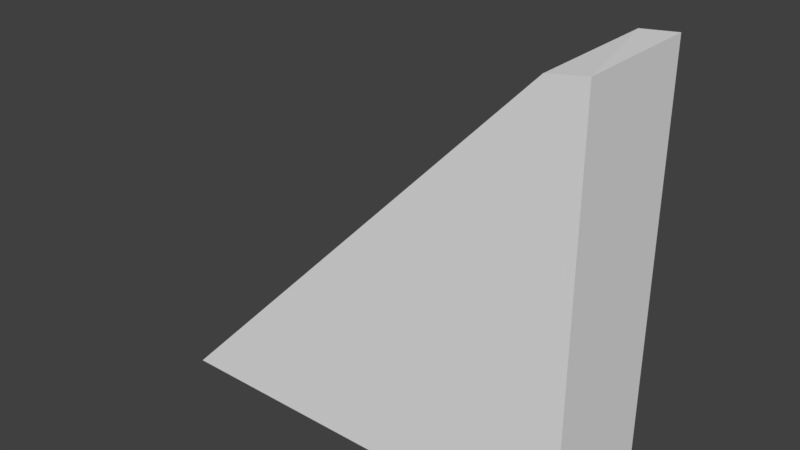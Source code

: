 # Source: small_ladder.blend  (saved by Blender 2.78.0; exported with 4.5.12 LTS)
import bpy
from mathutils import Matrix  # noqa: F401  (used for matrix-valued properties, if any)

bpy.ops.wm.read_factory_settings(use_empty=True)
scene = bpy.context.scene
scene.name = 'Scene'

# ---- collections
col_collection_1 = bpy.data.collections.new('Collection 1'); scene.collection.children.link(col_collection_1)

# ---- world
world_world = bpy.data.worlds.new('World'); scene.world = world_world
world_world.color = (0.05088, 0.05088, 0.05088)
world_world.use_sun_shadow = False
world_world.sun_shadow_jitter_overblur = 0.0
world_world.cycles.sampling_method = 'MANUAL'

# ---- meshes
me_cube_001 = bpy.data.meshes.new('Cube.001')
me_cube_001.from_pydata([(-13.94, -3.047, -6.61), (-13.94, 3.047, -6.61), (6.971, -3.047, -6.61), (6.971, -3.047, 13.22), (6.971, 3.047, -6.61), (6.971, 3.047, 13.22), (5.16, -3.047, 12.93), (5.28, 3.047, 13.04)], [], [(5, 2, 4), (3, 6, 0, 2), (4, 0, 1), (0, 6, 7, 1), (5, 3, 2), (4, 2, 0), (4, 1, 7, 5), (7, 6, 3, 5)])
me_cube_001.use_remesh_preserve_volume = False
me_cube_001.use_remesh_preserve_attributes = False
me_cube_001.use_mirror_vertex_groups = False
me_cube_001.update()

# ---- objects
ob_cube = bpy.data.objects.new('Cube', me_cube_001)

# ---- transforms, parenting, visibility, modifiers, constraints
ob_cube.location = (0.0, 0.0, 0.0)
ob_cube.lineart.crease_threshold = 0.0

# ---- collection membership
col_collection_1.objects.link(ob_cube)

# ---- scene / render settings (as saved in the file)
scene.frame_start = 1; scene.frame_end = 250; scene.frame_set(1)
scene.render.engine = 'BLENDER_EEVEE_NEXT'
scene.render.resolution_percentage = 50
scene.render.dither_intensity = 0.0
scene.cycles.use_denoising = False
scene.cycles.samples = 128
scene.cycles.sampling_pattern = 'TABULATED_SOBOL'
scene.cycles.light_sampling_threshold = 0.0
scene.cycles.use_adaptive_sampling = False
scene.cycles.use_light_tree = False
scene.cycles.blur_glossy = 0.0
scene.cycles.sample_clamp_indirect = 0.0
scene.view_settings.view_transform = 'Standard'
bpy.context.view_layer.update()

# ---- added for rendering (the .blend has no active camera and no usable light): camera, sun
cam_auto = bpy.data.cameras.new('AutoCamera')
cam_auto.lens = 50.0
cam_auto.sensor_width = 36.0
cam_auto.clip_end = 1000.0
ob_auto_camera = bpy.data.objects.new('AutoCamera', cam_auto)
scene.collection.objects.link(ob_auto_camera)
ob_auto_camera.location = (23.7686, -32.7047, 25.1081)
ob_auto_camera.rotation_euler = (1.09748, -7.21219e-08, 0.694738)
scene.camera = ob_auto_camera
light_auto_sun = bpy.data.lights.new('AutoSun', 'SUN')
light_auto_sun.energy = 3.0
light_auto_sun.angle = 0.0523599
ob_auto_sun = bpy.data.objects.new('AutoSun', light_auto_sun)
scene.collection.objects.link(ob_auto_sun)
ob_auto_sun.rotation_euler = (0.872665, 0.174533, 0.523599)
bpy.context.view_layer.update()
